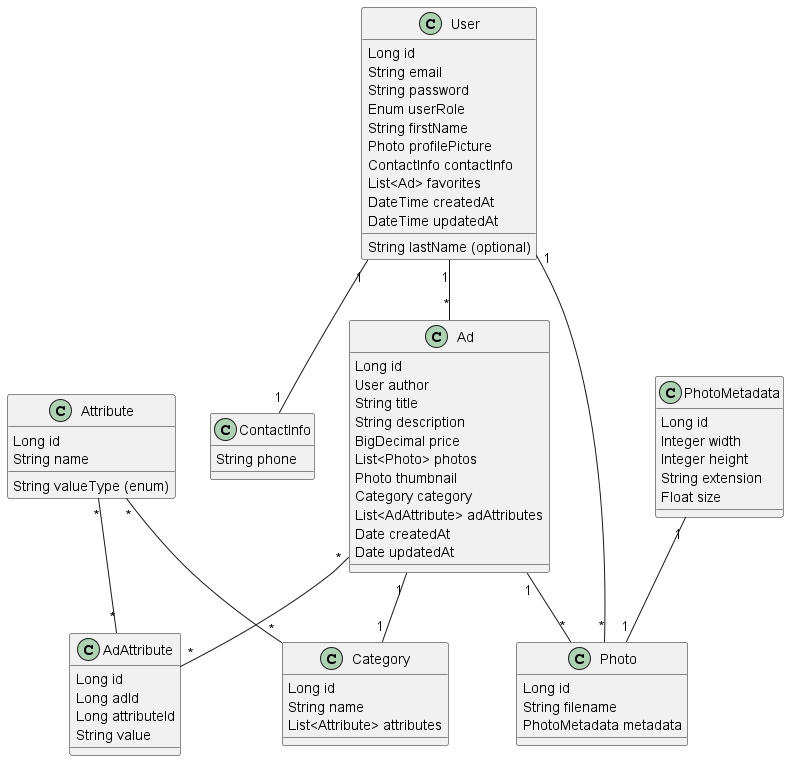

The diagram above was rendered by PlantUML. Its source (embedded in the PNG):
@startuml
class User {
  Long id
  String email
  String password
  Enum userRole
  String firstName
  String lastName (optional)
  Photo profilePicture
  ContactInfo contactInfo
  List<Ad> favorites
  DateTime createdAt
  DateTime updatedAt
}

class ContactInfo{
  String phone
}


class Ad {
  Long id
  User author
  String title
  String description
  BigDecimal price
  List<Photo> photos
  Photo thumbnail
  Category category
  List<AdAttribute> adAttributes
  Date createdAt
  Date updatedAt
}

class Attribute {
  Long id
  String name
  String valueType (enum)
}

class Category {
  Long id
  String name
  List<Attribute> attributes
}

class Photo {
  Long id
  String filename
  PhotoMetadata metadata
}

class PhotoMetadata {
  Long id
  Integer width
  Integer height
  String extension
  Float size
}

class AdAttribute {
  Long id
  Long adId
  Long attributeId
  String value
}


Ad "1" -- "*" Photo
Ad "1" -- "1" Category
User "1" -- "*" Ad
PhotoMetadata "1" -- "1" Photo
User "1" -- "*" Photo
Attribute "*" -- "*" Category
User "1" -- "1" ContactInfo
Ad "*" -- "*" AdAttribute
Attribute "*" -- "*" AdAttribute
@enduml